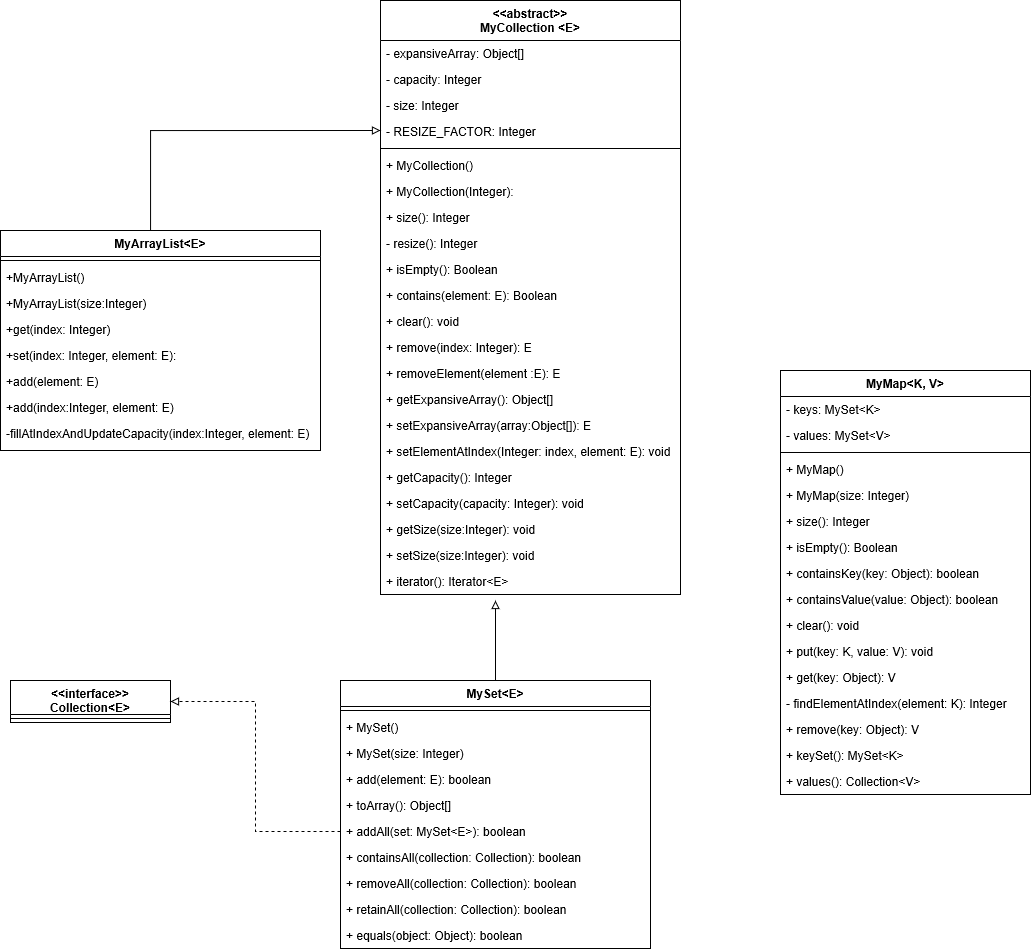

The diagram above was exported from draw.io. Its source (the exported page's mxGraphModel, read from the mxfile embedded in the PNG):
<mxGraphModel grid="1" shadow="0" math="0" pageHeight="1169" pageWidth="827" pageScale="1" page="1" fold="1" arrows="1" connect="1" tooltips="1" guides="1" gridSize="10" dy="533" dx="1087">
  <root>
    <mxCell id="WIyWlLk6GJQsqaUBKTNV-0" />
    <mxCell id="WIyWlLk6GJQsqaUBKTNV-1" parent="WIyWlLk6GJQsqaUBKTNV-0" />
    <mxCell id="DNUmYKzNmPcPqgIgjfjf-0" style="edgeStyle=orthogonalEdgeStyle;rounded=0;orthogonalLoop=1;jettySize=auto;html=1;endArrow=block;endFill=0;" parent="WIyWlLk6GJQsqaUBKTNV-1" source="DNUmYKzNmPcPqgIgjfjf-1" edge="1">
      <mxGeometry as="geometry" relative="1">
        <mxPoint as="targetPoint" y="860" x="440" />
        <Array as="points">
          <mxPoint y="860" x="210" />
        </Array>
      </mxGeometry>
    </mxCell>
    <mxCell id="DNUmYKzNmPcPqgIgjfjf-1" value="MyArrayList&lt;E&gt;" style="swimlane;fontStyle=1;align=center;verticalAlign=top;childLayout=stackLayout;horizontal=1;startSize=26;horizontalStack=0;resizeParent=1;resizeLast=0;collapsible=1;marginBottom=0;rounded=0;shadow=0;strokeWidth=1;" parent="WIyWlLk6GJQsqaUBKTNV-1" vertex="1">
      <mxGeometry as="geometry" y="960" x="60" height="220" width="320">
        <mxRectangle as="alternateBounds" y="140" x="230" height="26" width="160" />
      </mxGeometry>
    </mxCell>
    <mxCell id="DNUmYKzNmPcPqgIgjfjf-2" value="" style="line;html=1;strokeWidth=1;align=left;verticalAlign=middle;spacingTop=-1;spacingLeft=3;spacingRight=3;rotatable=0;labelPosition=right;points=[];portConstraint=eastwest;" parent="DNUmYKzNmPcPqgIgjfjf-1" vertex="1">
      <mxGeometry as="geometry" y="26" height="8" width="320" />
    </mxCell>
    <mxCell id="DNUmYKzNmPcPqgIgjfjf-3" value="+MyArrayList()" style="text;align=left;verticalAlign=top;spacingLeft=4;spacingRight=4;overflow=hidden;rotatable=0;points=[[0,0.5],[1,0.5]];portConstraint=eastwest;" parent="DNUmYKzNmPcPqgIgjfjf-1" vertex="1">
      <mxGeometry as="geometry" y="34" height="26" width="320" />
    </mxCell>
    <mxCell id="DNUmYKzNmPcPqgIgjfjf-4" value="+MyArrayList(size:Integer)" style="text;align=left;verticalAlign=top;spacingLeft=4;spacingRight=4;overflow=hidden;rotatable=0;points=[[0,0.5],[1,0.5]];portConstraint=eastwest;" parent="DNUmYKzNmPcPqgIgjfjf-1" vertex="1">
      <mxGeometry as="geometry" y="60" height="26" width="320" />
    </mxCell>
    <mxCell id="DNUmYKzNmPcPqgIgjfjf-5" value="+get(index: Integer)" style="text;align=left;verticalAlign=top;spacingLeft=4;spacingRight=4;overflow=hidden;rotatable=0;points=[[0,0.5],[1,0.5]];portConstraint=eastwest;" parent="DNUmYKzNmPcPqgIgjfjf-1" vertex="1">
      <mxGeometry as="geometry" y="86" height="26" width="320" />
    </mxCell>
    <mxCell id="DNUmYKzNmPcPqgIgjfjf-6" value="+set(index: Integer, element: E): " style="text;align=left;verticalAlign=top;spacingLeft=4;spacingRight=4;overflow=hidden;rotatable=0;points=[[0,0.5],[1,0.5]];portConstraint=eastwest;" parent="DNUmYKzNmPcPqgIgjfjf-1" vertex="1">
      <mxGeometry as="geometry" y="112" height="26" width="320" />
    </mxCell>
    <mxCell id="DNUmYKzNmPcPqgIgjfjf-7" value="+add(element: E)" style="text;align=left;verticalAlign=top;spacingLeft=4;spacingRight=4;overflow=hidden;rotatable=0;points=[[0,0.5],[1,0.5]];portConstraint=eastwest;" parent="DNUmYKzNmPcPqgIgjfjf-1" vertex="1">
      <mxGeometry as="geometry" y="138" height="26" width="320" />
    </mxCell>
    <mxCell id="DNUmYKzNmPcPqgIgjfjf-8" value="+add(index:Integer, element: E)" style="text;align=left;verticalAlign=top;spacingLeft=4;spacingRight=4;overflow=hidden;rotatable=0;points=[[0,0.5],[1,0.5]];portConstraint=eastwest;" parent="DNUmYKzNmPcPqgIgjfjf-1" vertex="1">
      <mxGeometry as="geometry" y="164" height="26" width="320" />
    </mxCell>
    <mxCell id="DNUmYKzNmPcPqgIgjfjf-9" value="-fillAtIndexAndUpdateCapacity(index:Integer, element: E)" style="text;align=left;verticalAlign=top;spacingLeft=4;spacingRight=4;overflow=hidden;rotatable=0;points=[[0,0.5],[1,0.5]];portConstraint=eastwest;" parent="DNUmYKzNmPcPqgIgjfjf-1" vertex="1">
      <mxGeometry as="geometry" y="190" height="26" width="320" />
    </mxCell>
    <mxCell id="DNUmYKzNmPcPqgIgjfjf-10" value="&lt;&lt;abstract&gt;&gt;&#10;MyCollection &lt;E&gt;" style="swimlane;fontStyle=1;align=center;verticalAlign=top;childLayout=stackLayout;horizontal=1;startSize=40;horizontalStack=0;resizeParent=1;resizeParentMax=0;resizeLast=0;collapsible=1;marginBottom=0;" parent="WIyWlLk6GJQsqaUBKTNV-1" vertex="1">
      <mxGeometry as="geometry" y="730" x="440" height="594" width="300" />
    </mxCell>
    <mxCell id="DNUmYKzNmPcPqgIgjfjf-11" value="- expansiveArray: Object[]" style="text;strokeColor=none;fillColor=none;align=left;verticalAlign=top;spacingLeft=4;spacingRight=4;overflow=hidden;rotatable=0;points=[[0,0.5],[1,0.5]];portConstraint=eastwest;" parent="DNUmYKzNmPcPqgIgjfjf-10" vertex="1">
      <mxGeometry as="geometry" y="40" height="26" width="300" />
    </mxCell>
    <mxCell id="DNUmYKzNmPcPqgIgjfjf-12" value="- capacity: Integer" style="text;strokeColor=none;fillColor=none;align=left;verticalAlign=top;spacingLeft=4;spacingRight=4;overflow=hidden;rotatable=0;points=[[0,0.5],[1,0.5]];portConstraint=eastwest;" parent="DNUmYKzNmPcPqgIgjfjf-10" vertex="1">
      <mxGeometry as="geometry" y="66" height="26" width="300" />
    </mxCell>
    <mxCell id="DNUmYKzNmPcPqgIgjfjf-13" value="- size: Integer" style="text;strokeColor=none;fillColor=none;align=left;verticalAlign=top;spacingLeft=4;spacingRight=4;overflow=hidden;rotatable=0;points=[[0,0.5],[1,0.5]];portConstraint=eastwest;" parent="DNUmYKzNmPcPqgIgjfjf-10" vertex="1">
      <mxGeometry as="geometry" y="92" height="26" width="300" />
    </mxCell>
    <mxCell id="DNUmYKzNmPcPqgIgjfjf-14" value="- RESIZE_FACTOR: Integer" style="text;strokeColor=none;fillColor=none;align=left;verticalAlign=top;spacingLeft=4;spacingRight=4;overflow=hidden;rotatable=0;points=[[0,0.5],[1,0.5]];portConstraint=eastwest;" parent="DNUmYKzNmPcPqgIgjfjf-10" vertex="1">
      <mxGeometry as="geometry" y="118" height="26" width="300" />
    </mxCell>
    <mxCell id="DNUmYKzNmPcPqgIgjfjf-15" value="" style="line;strokeWidth=1;fillColor=none;align=left;verticalAlign=middle;spacingTop=-1;spacingLeft=3;spacingRight=3;rotatable=0;labelPosition=right;points=[];portConstraint=eastwest;" parent="DNUmYKzNmPcPqgIgjfjf-10" vertex="1">
      <mxGeometry as="geometry" y="144" height="8" width="300" />
    </mxCell>
    <mxCell id="DNUmYKzNmPcPqgIgjfjf-16" value="+ MyCollection()" style="text;strokeColor=none;fillColor=none;align=left;verticalAlign=top;spacingLeft=4;spacingRight=4;overflow=hidden;rotatable=0;points=[[0,0.5],[1,0.5]];portConstraint=eastwest;" parent="DNUmYKzNmPcPqgIgjfjf-10" vertex="1">
      <mxGeometry as="geometry" y="152" height="26" width="300" />
    </mxCell>
    <mxCell id="DNUmYKzNmPcPqgIgjfjf-17" value="+ MyCollection(Integer):" style="text;strokeColor=none;fillColor=none;align=left;verticalAlign=top;spacingLeft=4;spacingRight=4;overflow=hidden;rotatable=0;points=[[0,0.5],[1,0.5]];portConstraint=eastwest;" parent="DNUmYKzNmPcPqgIgjfjf-10" vertex="1">
      <mxGeometry as="geometry" y="178" height="26" width="300" />
    </mxCell>
    <mxCell id="DNUmYKzNmPcPqgIgjfjf-18" value="+ size(): Integer" style="text;strokeColor=none;fillColor=none;align=left;verticalAlign=top;spacingLeft=4;spacingRight=4;overflow=hidden;rotatable=0;points=[[0,0.5],[1,0.5]];portConstraint=eastwest;" parent="DNUmYKzNmPcPqgIgjfjf-10" vertex="1">
      <mxGeometry as="geometry" y="204" height="26" width="300" />
    </mxCell>
    <mxCell id="DNUmYKzNmPcPqgIgjfjf-19" value="- resize(): Integer" style="text;strokeColor=none;fillColor=none;align=left;verticalAlign=top;spacingLeft=4;spacingRight=4;overflow=hidden;rotatable=0;points=[[0,0.5],[1,0.5]];portConstraint=eastwest;" parent="DNUmYKzNmPcPqgIgjfjf-10" vertex="1">
      <mxGeometry as="geometry" y="230" height="26" width="300" />
    </mxCell>
    <mxCell id="DNUmYKzNmPcPqgIgjfjf-20" value="+ isEmpty(): Boolean" style="text;strokeColor=none;fillColor=none;align=left;verticalAlign=top;spacingLeft=4;spacingRight=4;overflow=hidden;rotatable=0;points=[[0,0.5],[1,0.5]];portConstraint=eastwest;" parent="DNUmYKzNmPcPqgIgjfjf-10" vertex="1">
      <mxGeometry as="geometry" y="256" height="26" width="300" />
    </mxCell>
    <mxCell id="DNUmYKzNmPcPqgIgjfjf-21" value="+ contains(element: E): Boolean" style="text;strokeColor=none;fillColor=none;align=left;verticalAlign=top;spacingLeft=4;spacingRight=4;overflow=hidden;rotatable=0;points=[[0,0.5],[1,0.5]];portConstraint=eastwest;" parent="DNUmYKzNmPcPqgIgjfjf-10" vertex="1">
      <mxGeometry as="geometry" y="282" height="26" width="300" />
    </mxCell>
    <mxCell id="DNUmYKzNmPcPqgIgjfjf-22" value="+ clear(): void" style="text;strokeColor=none;fillColor=none;align=left;verticalAlign=top;spacingLeft=4;spacingRight=4;overflow=hidden;rotatable=0;points=[[0,0.5],[1,0.5]];portConstraint=eastwest;" parent="DNUmYKzNmPcPqgIgjfjf-10" vertex="1">
      <mxGeometry as="geometry" y="308" height="26" width="300" />
    </mxCell>
    <mxCell id="DNUmYKzNmPcPqgIgjfjf-23" value="+ remove(index: Integer): E" style="text;strokeColor=none;fillColor=none;align=left;verticalAlign=top;spacingLeft=4;spacingRight=4;overflow=hidden;rotatable=0;points=[[0,0.5],[1,0.5]];portConstraint=eastwest;" parent="DNUmYKzNmPcPqgIgjfjf-10" vertex="1">
      <mxGeometry as="geometry" y="334" height="26" width="300" />
    </mxCell>
    <mxCell id="DNUmYKzNmPcPqgIgjfjf-24" value="+ removeElement(element :E): E" style="text;strokeColor=none;fillColor=none;align=left;verticalAlign=top;spacingLeft=4;spacingRight=4;overflow=hidden;rotatable=0;points=[[0,0.5],[1,0.5]];portConstraint=eastwest;" parent="DNUmYKzNmPcPqgIgjfjf-10" vertex="1">
      <mxGeometry as="geometry" y="360" height="26" width="300" />
    </mxCell>
    <mxCell id="DNUmYKzNmPcPqgIgjfjf-25" value="+ getExpansiveArray(): Object[]" style="text;strokeColor=none;fillColor=none;align=left;verticalAlign=top;spacingLeft=4;spacingRight=4;overflow=hidden;rotatable=0;points=[[0,0.5],[1,0.5]];portConstraint=eastwest;" parent="DNUmYKzNmPcPqgIgjfjf-10" vertex="1">
      <mxGeometry as="geometry" y="386" height="26" width="300" />
    </mxCell>
    <mxCell id="DNUmYKzNmPcPqgIgjfjf-26" value="+ setExpansiveArray(array:Object[]): E" style="text;strokeColor=none;fillColor=none;align=left;verticalAlign=top;spacingLeft=4;spacingRight=4;overflow=hidden;rotatable=0;points=[[0,0.5],[1,0.5]];portConstraint=eastwest;" parent="DNUmYKzNmPcPqgIgjfjf-10" vertex="1">
      <mxGeometry as="geometry" y="412" height="26" width="300" />
    </mxCell>
    <mxCell id="DNUmYKzNmPcPqgIgjfjf-27" value="+ setElementAtIndex(Integer: index, element: E): void" style="text;strokeColor=none;fillColor=none;align=left;verticalAlign=top;spacingLeft=4;spacingRight=4;overflow=hidden;rotatable=0;points=[[0,0.5],[1,0.5]];portConstraint=eastwest;" parent="DNUmYKzNmPcPqgIgjfjf-10" vertex="1">
      <mxGeometry as="geometry" y="438" height="26" width="300" />
    </mxCell>
    <mxCell id="DNUmYKzNmPcPqgIgjfjf-28" value="+ getCapacity(): Integer" style="text;strokeColor=none;fillColor=none;align=left;verticalAlign=top;spacingLeft=4;spacingRight=4;overflow=hidden;rotatable=0;points=[[0,0.5],[1,0.5]];portConstraint=eastwest;" parent="DNUmYKzNmPcPqgIgjfjf-10" vertex="1">
      <mxGeometry as="geometry" y="464" height="26" width="300" />
    </mxCell>
    <mxCell id="DNUmYKzNmPcPqgIgjfjf-29" value="+ setCapacity(capacity: Integer): void" style="text;strokeColor=none;fillColor=none;align=left;verticalAlign=top;spacingLeft=4;spacingRight=4;overflow=hidden;rotatable=0;points=[[0,0.5],[1,0.5]];portConstraint=eastwest;" parent="DNUmYKzNmPcPqgIgjfjf-10" vertex="1">
      <mxGeometry as="geometry" y="490" height="26" width="300" />
    </mxCell>
    <mxCell id="DNUmYKzNmPcPqgIgjfjf-30" value="+ getSize(size:Integer): void" style="text;strokeColor=none;fillColor=none;align=left;verticalAlign=top;spacingLeft=4;spacingRight=4;overflow=hidden;rotatable=0;points=[[0,0.5],[1,0.5]];portConstraint=eastwest;" parent="DNUmYKzNmPcPqgIgjfjf-10" vertex="1">
      <mxGeometry as="geometry" y="516" height="26" width="300" />
    </mxCell>
    <mxCell id="DNUmYKzNmPcPqgIgjfjf-31" value="+ setSize(size:Integer): void" style="text;strokeColor=none;fillColor=none;align=left;verticalAlign=top;spacingLeft=4;spacingRight=4;overflow=hidden;rotatable=0;points=[[0,0.5],[1,0.5]];portConstraint=eastwest;" parent="DNUmYKzNmPcPqgIgjfjf-10" vertex="1">
      <mxGeometry as="geometry" y="542" height="26" width="300" />
    </mxCell>
    <mxCell id="DNUmYKzNmPcPqgIgjfjf-38" value="+ iterator(): Iterator&lt;E&gt;" style="text;strokeColor=none;fillColor=none;align=left;verticalAlign=top;spacingLeft=4;spacingRight=4;overflow=hidden;rotatable=0;points=[[0,0.5],[1,0.5]];portConstraint=eastwest;" parent="DNUmYKzNmPcPqgIgjfjf-10" vertex="1">
      <mxGeometry as="geometry" y="568" height="26" width="300" />
    </mxCell>
    <mxCell id="DNUmYKzNmPcPqgIgjfjf-32" style="edgeStyle=orthogonalEdgeStyle;rounded=0;orthogonalLoop=1;jettySize=auto;html=1;endArrow=block;endFill=0;" parent="WIyWlLk6GJQsqaUBKTNV-1" source="DNUmYKzNmPcPqgIgjfjf-33" edge="1">
      <mxGeometry as="geometry" relative="1">
        <mxPoint as="targetPoint" y="1330" x="555" />
      </mxGeometry>
    </mxCell>
    <mxCell id="DNUmYKzNmPcPqgIgjfjf-46" value="MyMap&lt;K, V&gt;" style="swimlane;fontStyle=1;align=center;verticalAlign=top;childLayout=stackLayout;horizontal=1;startSize=26;horizontalStack=0;resizeParent=1;resizeParentMax=0;resizeLast=0;collapsible=1;marginBottom=0;" parent="WIyWlLk6GJQsqaUBKTNV-1" vertex="1">
      <mxGeometry as="geometry" y="1100" x="840" height="424" width="250" />
    </mxCell>
    <mxCell id="DNUmYKzNmPcPqgIgjfjf-56" value="- keys: MySet&lt;K&gt;" style="text;strokeColor=none;fillColor=none;align=left;verticalAlign=top;spacingLeft=4;spacingRight=4;overflow=hidden;rotatable=0;points=[[0,0.5],[1,0.5]];portConstraint=eastwest;" parent="DNUmYKzNmPcPqgIgjfjf-46" vertex="1">
      <mxGeometry as="geometry" y="26" height="26" width="250" />
    </mxCell>
    <mxCell id="DNUmYKzNmPcPqgIgjfjf-57" value="- values: MySet&lt;V&gt;" style="text;strokeColor=none;fillColor=none;align=left;verticalAlign=top;spacingLeft=4;spacingRight=4;overflow=hidden;rotatable=0;points=[[0,0.5],[1,0.5]];portConstraint=eastwest;" parent="DNUmYKzNmPcPqgIgjfjf-46" vertex="1">
      <mxGeometry as="geometry" y="52" height="26" width="250" />
    </mxCell>
    <mxCell id="DNUmYKzNmPcPqgIgjfjf-47" value="" style="line;strokeWidth=1;fillColor=none;align=left;verticalAlign=middle;spacingTop=-1;spacingLeft=3;spacingRight=3;rotatable=0;labelPosition=right;points=[];portConstraint=eastwest;" parent="DNUmYKzNmPcPqgIgjfjf-46" vertex="1">
      <mxGeometry as="geometry" y="78" height="8" width="250" />
    </mxCell>
    <mxCell id="DNUmYKzNmPcPqgIgjfjf-48" value="+ MyMap()" style="text;strokeColor=none;fillColor=none;align=left;verticalAlign=top;spacingLeft=4;spacingRight=4;overflow=hidden;rotatable=0;points=[[0,0.5],[1,0.5]];portConstraint=eastwest;" parent="DNUmYKzNmPcPqgIgjfjf-46" vertex="1">
      <mxGeometry as="geometry" y="86" height="26" width="250" />
    </mxCell>
    <mxCell id="DNUmYKzNmPcPqgIgjfjf-49" value="+ MyMap(size: Integer)" style="text;strokeColor=none;fillColor=none;align=left;verticalAlign=top;spacingLeft=4;spacingRight=4;overflow=hidden;rotatable=0;points=[[0,0.5],[1,0.5]];portConstraint=eastwest;" parent="DNUmYKzNmPcPqgIgjfjf-46" vertex="1">
      <mxGeometry as="geometry" y="112" height="26" width="250" />
    </mxCell>
    <mxCell id="DNUmYKzNmPcPqgIgjfjf-59" value="+ size(): Integer" style="text;strokeColor=none;fillColor=none;align=left;verticalAlign=top;spacingLeft=4;spacingRight=4;overflow=hidden;rotatable=0;points=[[0,0.5],[1,0.5]];portConstraint=eastwest;" parent="DNUmYKzNmPcPqgIgjfjf-46" vertex="1">
      <mxGeometry as="geometry" y="138" height="26" width="250" />
    </mxCell>
    <mxCell id="DNUmYKzNmPcPqgIgjfjf-60" value="+ isEmpty(): Boolean" style="text;strokeColor=none;fillColor=none;align=left;verticalAlign=top;spacingLeft=4;spacingRight=4;overflow=hidden;rotatable=0;points=[[0,0.5],[1,0.5]];portConstraint=eastwest;" parent="DNUmYKzNmPcPqgIgjfjf-46" vertex="1">
      <mxGeometry as="geometry" y="164" height="26" width="250" />
    </mxCell>
    <mxCell id="DNUmYKzNmPcPqgIgjfjf-54" value="+ containsKey(key: Object): boolean" style="text;strokeColor=none;fillColor=none;align=left;verticalAlign=top;spacingLeft=4;spacingRight=4;overflow=hidden;rotatable=0;points=[[0,0.5],[1,0.5]];portConstraint=eastwest;" parent="DNUmYKzNmPcPqgIgjfjf-46" vertex="1">
      <mxGeometry as="geometry" y="190" height="26" width="250" />
    </mxCell>
    <mxCell id="DNUmYKzNmPcPqgIgjfjf-55" value="+ containsValue(value: Object): boolean" style="text;strokeColor=none;fillColor=none;align=left;verticalAlign=top;spacingLeft=4;spacingRight=4;overflow=hidden;rotatable=0;points=[[0,0.5],[1,0.5]];portConstraint=eastwest;" parent="DNUmYKzNmPcPqgIgjfjf-46" vertex="1">
      <mxGeometry as="geometry" y="216" height="26" width="250" />
    </mxCell>
    <mxCell id="DNUmYKzNmPcPqgIgjfjf-61" value="+ clear(): void" style="text;strokeColor=none;fillColor=none;align=left;verticalAlign=top;spacingLeft=4;spacingRight=4;overflow=hidden;rotatable=0;points=[[0,0.5],[1,0.5]];portConstraint=eastwest;" parent="DNUmYKzNmPcPqgIgjfjf-46" vertex="1">
      <mxGeometry as="geometry" y="242" height="26" width="250" />
    </mxCell>
    <mxCell id="DNUmYKzNmPcPqgIgjfjf-52" value="+ put(key: K, value: V): void" style="text;strokeColor=none;fillColor=none;align=left;verticalAlign=top;spacingLeft=4;spacingRight=4;overflow=hidden;rotatable=0;points=[[0,0.5],[1,0.5]];portConstraint=eastwest;" parent="DNUmYKzNmPcPqgIgjfjf-46" vertex="1">
      <mxGeometry as="geometry" y="268" height="26" width="250" />
    </mxCell>
    <mxCell id="DNUmYKzNmPcPqgIgjfjf-53" value="+ get(key: Object): V" style="text;strokeColor=none;fillColor=none;align=left;verticalAlign=top;spacingLeft=4;spacingRight=4;overflow=hidden;rotatable=0;points=[[0,0.5],[1,0.5]];portConstraint=eastwest;" parent="DNUmYKzNmPcPqgIgjfjf-46" vertex="1">
      <mxGeometry as="geometry" y="294" height="26" width="250" />
    </mxCell>
    <mxCell id="DNUmYKzNmPcPqgIgjfjf-62" value="- findElementAtIndex(element: K): Integer" style="text;strokeColor=none;fillColor=none;align=left;verticalAlign=top;spacingLeft=4;spacingRight=4;overflow=hidden;rotatable=0;points=[[0,0.5],[1,0.5]];portConstraint=eastwest;" parent="DNUmYKzNmPcPqgIgjfjf-46" vertex="1">
      <mxGeometry as="geometry" y="320" height="26" width="250" />
    </mxCell>
    <mxCell id="DNUmYKzNmPcPqgIgjfjf-63" value="+ remove(key: Object): V " style="text;strokeColor=none;fillColor=none;align=left;verticalAlign=top;spacingLeft=4;spacingRight=4;overflow=hidden;rotatable=0;points=[[0,0.5],[1,0.5]];portConstraint=eastwest;" parent="DNUmYKzNmPcPqgIgjfjf-46" vertex="1">
      <mxGeometry as="geometry" y="346" height="26" width="250" />
    </mxCell>
    <mxCell id="DNUmYKzNmPcPqgIgjfjf-58" value="+ keySet(): MySet&lt;K&gt;" style="text;strokeColor=none;fillColor=none;align=left;verticalAlign=top;spacingLeft=4;spacingRight=4;overflow=hidden;rotatable=0;points=[[0,0.5],[1,0.5]];portConstraint=eastwest;" parent="DNUmYKzNmPcPqgIgjfjf-46" vertex="1">
      <mxGeometry as="geometry" y="372" height="26" width="250" />
    </mxCell>
    <mxCell id="DNUmYKzNmPcPqgIgjfjf-51" value="+ values(): Collection&lt;V&gt;" style="text;strokeColor=none;fillColor=none;align=left;verticalAlign=top;spacingLeft=4;spacingRight=4;overflow=hidden;rotatable=0;points=[[0,0.5],[1,0.5]];portConstraint=eastwest;" parent="DNUmYKzNmPcPqgIgjfjf-46" vertex="1">
      <mxGeometry as="geometry" y="398" height="26" width="250" />
    </mxCell>
    <mxCell id="DNUmYKzNmPcPqgIgjfjf-33" value="MySet&lt;E&gt;" style="swimlane;fontStyle=1;align=center;verticalAlign=top;childLayout=stackLayout;horizontal=1;startSize=26;horizontalStack=0;resizeParent=1;resizeParentMax=0;resizeLast=0;collapsible=1;marginBottom=0;" parent="WIyWlLk6GJQsqaUBKTNV-1" vertex="1">
      <mxGeometry as="geometry" y="1410" x="400" height="268" width="310" />
    </mxCell>
    <mxCell id="DNUmYKzNmPcPqgIgjfjf-34" value="" style="line;strokeWidth=1;fillColor=none;align=left;verticalAlign=middle;spacingTop=-1;spacingLeft=3;spacingRight=3;rotatable=0;labelPosition=right;points=[];portConstraint=eastwest;" parent="DNUmYKzNmPcPqgIgjfjf-33" vertex="1">
      <mxGeometry as="geometry" y="26" height="8" width="310" />
    </mxCell>
    <mxCell id="DNUmYKzNmPcPqgIgjfjf-35" value="+ MySet()" style="text;strokeColor=none;fillColor=none;align=left;verticalAlign=top;spacingLeft=4;spacingRight=4;overflow=hidden;rotatable=0;points=[[0,0.5],[1,0.5]];portConstraint=eastwest;" parent="DNUmYKzNmPcPqgIgjfjf-33" vertex="1">
      <mxGeometry as="geometry" y="34" height="26" width="310" />
    </mxCell>
    <mxCell id="DNUmYKzNmPcPqgIgjfjf-36" value="+ MySet(size: Integer)" style="text;strokeColor=none;fillColor=none;align=left;verticalAlign=top;spacingLeft=4;spacingRight=4;overflow=hidden;rotatable=0;points=[[0,0.5],[1,0.5]];portConstraint=eastwest;" parent="DNUmYKzNmPcPqgIgjfjf-33" vertex="1">
      <mxGeometry as="geometry" y="60" height="26" width="310" />
    </mxCell>
    <mxCell id="DNUmYKzNmPcPqgIgjfjf-37" value="+ add(element: E): boolean" style="text;strokeColor=none;fillColor=none;align=left;verticalAlign=top;spacingLeft=4;spacingRight=4;overflow=hidden;rotatable=0;points=[[0,0.5],[1,0.5]];portConstraint=eastwest;" parent="DNUmYKzNmPcPqgIgjfjf-33" vertex="1">
      <mxGeometry as="geometry" y="86" height="26" width="310" />
    </mxCell>
    <mxCell id="DNUmYKzNmPcPqgIgjfjf-39" value="+ toArray(): Object[]" style="text;strokeColor=none;fillColor=none;align=left;verticalAlign=top;spacingLeft=4;spacingRight=4;overflow=hidden;rotatable=0;points=[[0,0.5],[1,0.5]];portConstraint=eastwest;" parent="DNUmYKzNmPcPqgIgjfjf-33" vertex="1">
      <mxGeometry as="geometry" y="112" height="26" width="310" />
    </mxCell>
    <mxCell id="DNUmYKzNmPcPqgIgjfjf-40" value="+ addAll(set: MySet&lt;E&gt;): boolean" style="text;strokeColor=none;fillColor=none;align=left;verticalAlign=top;spacingLeft=4;spacingRight=4;overflow=hidden;rotatable=0;points=[[0,0.5],[1,0.5]];portConstraint=eastwest;" parent="DNUmYKzNmPcPqgIgjfjf-33" vertex="1">
      <mxGeometry as="geometry" y="138" height="26" width="310" />
    </mxCell>
    <mxCell id="DNUmYKzNmPcPqgIgjfjf-41" value="+ containsAll(collection: Collection): boolean" style="text;strokeColor=none;fillColor=none;align=left;verticalAlign=top;spacingLeft=4;spacingRight=4;overflow=hidden;rotatable=0;points=[[0,0.5],[1,0.5]];portConstraint=eastwest;" parent="DNUmYKzNmPcPqgIgjfjf-33" vertex="1">
      <mxGeometry as="geometry" y="164" height="26" width="310" />
    </mxCell>
    <mxCell id="DNUmYKzNmPcPqgIgjfjf-42" value="+ removeAll(collection: Collection): boolean" style="text;strokeColor=none;fillColor=none;align=left;verticalAlign=top;spacingLeft=4;spacingRight=4;overflow=hidden;rotatable=0;points=[[0,0.5],[1,0.5]];portConstraint=eastwest;" parent="DNUmYKzNmPcPqgIgjfjf-33" vertex="1">
      <mxGeometry as="geometry" y="190" height="26" width="310" />
    </mxCell>
    <mxCell id="DNUmYKzNmPcPqgIgjfjf-43" value="+ retainAll(collection: Collection): boolean" style="text;strokeColor=none;fillColor=none;align=left;verticalAlign=top;spacingLeft=4;spacingRight=4;overflow=hidden;rotatable=0;points=[[0,0.5],[1,0.5]];portConstraint=eastwest;" parent="DNUmYKzNmPcPqgIgjfjf-33" vertex="1">
      <mxGeometry as="geometry" y="216" height="26" width="310" />
    </mxCell>
    <mxCell id="DNUmYKzNmPcPqgIgjfjf-44" value="+ equals(object: Object): boolean" style="text;strokeColor=none;fillColor=none;align=left;verticalAlign=top;spacingLeft=4;spacingRight=4;overflow=hidden;rotatable=0;points=[[0,0.5],[1,0.5]];portConstraint=eastwest;" parent="DNUmYKzNmPcPqgIgjfjf-33" vertex="1">
      <mxGeometry as="geometry" y="242" height="26" width="310" />
    </mxCell>
    <mxCell id="DNUmYKzNmPcPqgIgjfjf-64" value="&lt;&lt;interface&gt;&gt;&#10;Collection&lt;E&gt;" style="swimlane;fontStyle=1;align=center;verticalAlign=top;childLayout=stackLayout;horizontal=1;startSize=34;horizontalStack=0;resizeParent=1;resizeParentMax=0;resizeLast=0;collapsible=1;marginBottom=0;" parent="WIyWlLk6GJQsqaUBKTNV-1" vertex="1">
      <mxGeometry as="geometry" y="1410" x="70" height="42" width="160" />
    </mxCell>
    <mxCell id="DNUmYKzNmPcPqgIgjfjf-66" value="" style="line;strokeWidth=1;fillColor=none;align=left;verticalAlign=middle;spacingTop=-1;spacingLeft=3;spacingRight=3;rotatable=0;labelPosition=right;points=[];portConstraint=eastwest;" parent="DNUmYKzNmPcPqgIgjfjf-64" vertex="1">
      <mxGeometry as="geometry" y="34" height="8" width="160" />
    </mxCell>
    <mxCell id="DNUmYKzNmPcPqgIgjfjf-68" style="edgeStyle=orthogonalEdgeStyle;rounded=0;orthogonalLoop=1;jettySize=auto;html=1;exitX=0;exitY=0.5;exitDx=0;exitDy=0;entryX=1;entryY=0.5;entryDx=0;entryDy=0;dashed=1;endArrow=block;endFill=0;" parent="WIyWlLk6GJQsqaUBKTNV-1" source="DNUmYKzNmPcPqgIgjfjf-40" edge="1" target="DNUmYKzNmPcPqgIgjfjf-64">
      <mxGeometry as="geometry" relative="1" />
    </mxCell>
  </root>
</mxGraphModel>